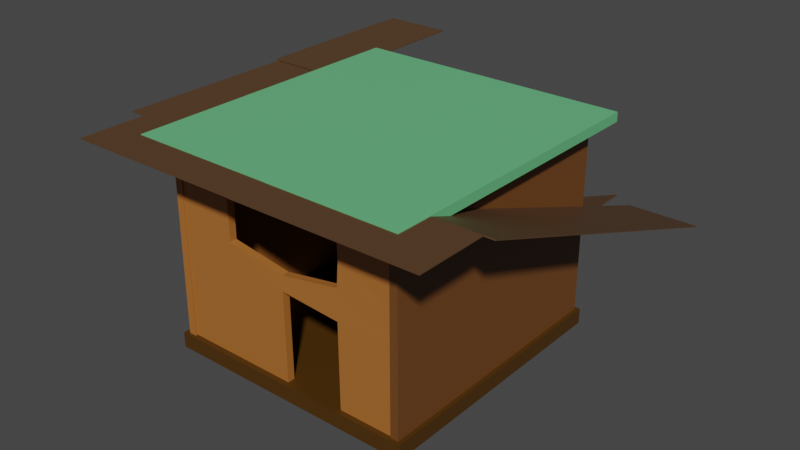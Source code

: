 # Source: housebuildakit.blend  (saved by Blender 2.82.7; exported with 4.5.12 LTS)
import bpy
from mathutils import Matrix  # noqa: F401  (used for matrix-valued properties, if any)

bpy.ops.wm.read_factory_settings(use_empty=True)
scene = bpy.context.scene
scene.name = 'Scene'

# ---- collections
col_collection = bpy.data.collections.new('Collection'); scene.collection.children.link(col_collection)

# ---- materials (node trees are filled in below, after node groups)
mat_material_010 = bpy.data.materials.new('Material.010')
mat_material_010.use_transparent_shadow = False
mat_material_010.diffuse_color = (0.07323, 0.02923, 0.0008665, 1.0)
mat_material_001 = bpy.data.materials.new('Material.001')
mat_material_001.use_transparent_shadow = False
mat_material_001.diffuse_color = (0.1389, 0.5173, 0.2201, 1.0)
mat_material_005 = bpy.data.materials.new('Material.005')
mat_material_005.use_transparent_shadow = False
mat_material_005.diffuse_color = (0.4109, 0.144, 0.02812, 1.0)
mat_material_012 = bpy.data.materials.new('Material.012')
mat_material_012.use_transparent_shadow = False
mat_material_012.diffuse_color = (0.4109, 0.144, 0.02812, 1.0)
mat_material_013 = bpy.data.materials.new('Material.013')
mat_material_013.use_transparent_shadow = False
mat_material_013.diffuse_color = (0.4109, 0.144, 0.02812, 1.0)
mat_material_006 = bpy.data.materials.new('Material.006')
mat_material_006.use_transparent_shadow = False
mat_material_006.diffuse_color = (0.09849, 0.04754, 0.02063, 1.0)
mat_material = bpy.data.materials.new('Material')
mat_material.use_transparent_shadow = False
mat_material.diffuse_color = (0.09849, 0.04754, 0.02063, 1.0)

# ---- material node trees
mat_material_010.use_nodes = True; mat_material_010.node_tree.nodes.clear()
_N = mat_material_010.node_tree.nodes; _L = mat_material_010.node_tree.links
n0 = _N.new('ShaderNodeOutputMaterial'); n0.name = 'Material Output'; n0.location = (300, 300)
n1 = _N.new('ShaderNodeBsdfPrincipled'); n1.name = 'Principled BSDF'; n1.location = (10, 300)
n1.distribution = 'GGX'
n1.subsurface_method = 'BURLEY'
n1.inputs[0].default_value = (0.07227, 0.02956, 0.0009106, 1.0)
n1.inputs[3].default_value = 1.45
n1.inputs[27].default_value = (0.0, 0.0, 0.0, 1.0)
n1.inputs[28].default_value = 1.0
_L.new(n1.outputs[0], n0.inputs[0])
n0.is_active_output = True
mat_material_001.use_nodes = True; mat_material_001.node_tree.nodes.clear()
_N = mat_material_001.node_tree.nodes; _L = mat_material_001.node_tree.links
n0 = _N.new('ShaderNodeOutputMaterial'); n0.name = 'Material Output'; n0.location = (300, 300)
n1 = _N.new('ShaderNodeBsdfPrincipled'); n1.name = 'Principled BSDF'; n1.location = (10, 300)
n1.distribution = 'GGX'
n1.subsurface_method = 'BURLEY'
n1.inputs[0].default_value = (0.1384, 0.5149, 0.2195, 1.0)
n1.inputs[3].default_value = 1.45
n1.inputs[27].default_value = (0.0, 0.0, 0.0, 1.0)
n1.inputs[28].default_value = 1.0
_L.new(n1.outputs[0], n0.inputs[0])
n0.is_active_output = True
mat_material_005.use_nodes = True; mat_material_005.node_tree.nodes.clear()
_N = mat_material_005.node_tree.nodes; _L = mat_material_005.node_tree.links
n0 = _N.new('ShaderNodeOutputMaterial'); n0.name = 'Material Output'; n0.location = (300, 300)
n1 = _N.new('ShaderNodeBsdfPrincipled'); n1.name = 'Principled BSDF'; n1.location = (10, 300)
n1.distribution = 'GGX'
n1.subsurface_method = 'BURLEY'
n1.inputs[0].default_value = (0.4125, 0.1441, 0.02843, 1.0)
n1.inputs[3].default_value = 1.45
n1.inputs[27].default_value = (0.0, 0.0, 0.0, 1.0)
n1.inputs[28].default_value = 1.0
_L.new(n1.outputs[0], n0.inputs[0])
n0.is_active_output = True
mat_material_012.use_nodes = True; mat_material_012.node_tree.nodes.clear()
_N = mat_material_012.node_tree.nodes; _L = mat_material_012.node_tree.links
n0 = _N.new('ShaderNodeOutputMaterial'); n0.name = 'Material Output'; n0.location = (300, 300)
n1 = _N.new('ShaderNodeBsdfPrincipled'); n1.name = 'Principled BSDF'; n1.location = (10, 300)
n1.distribution = 'GGX'
n1.subsurface_method = 'BURLEY'
n1.inputs[0].default_value = (0.159, 0.05951, 0.0137, 1.0)
n1.inputs[3].default_value = 1.45
n1.inputs[27].default_value = (0.0, 0.0, 0.0, 1.0)
n1.inputs[28].default_value = 1.0
_L.new(n1.outputs[0], n0.inputs[0])
n0.is_active_output = True
mat_material_013.use_nodes = True; mat_material_013.node_tree.nodes.clear()
_N = mat_material_013.node_tree.nodes; _L = mat_material_013.node_tree.links
n0 = _N.new('ShaderNodeOutputMaterial'); n0.name = 'Material Output'; n0.location = (300, 300)
n1 = _N.new('ShaderNodeBsdfPrincipled'); n1.name = 'Principled BSDF'; n1.location = (10, 300)
n1.distribution = 'GGX'
n1.subsurface_method = 'BURLEY'
n1.inputs[0].default_value = (0.4125, 0.1441, 0.02843, 1.0)
n1.inputs[3].default_value = 1.45
n1.inputs[27].default_value = (0.0, 0.0, 0.0, 1.0)
n1.inputs[28].default_value = 1.0
_L.new(n1.outputs[0], n0.inputs[0])
n0.is_active_output = True
mat_material_006.use_nodes = True; mat_material_006.node_tree.nodes.clear()
_N = mat_material_006.node_tree.nodes; _L = mat_material_006.node_tree.links
n0 = _N.new('ShaderNodeOutputMaterial'); n0.name = 'Material Output'; n0.location = (307, 296)
n1 = _N.new('ShaderNodeBsdfPrincipled'); n1.name = 'Principled BSDF'; n1.location = (17, 296)
n1.distribution = 'GGX'
n1.subsurface_method = 'BURLEY'
n1.inputs[0].default_value = (0.09759, 0.04817, 0.02029, 1.0)
n1.inputs[3].default_value = 1.45
n1.inputs[27].default_value = (0.0, 0.0, 0.0, 1.0)
n1.inputs[28].default_value = 1.0
_L.new(n1.outputs[0], n0.inputs[0])
n0.is_active_output = True
mat_material.use_nodes = True; mat_material.node_tree.nodes.clear()
_N = mat_material.node_tree.nodes; _L = mat_material.node_tree.links
n0 = _N.new('ShaderNodeOutputMaterial'); n0.name = 'Material Output'; n0.location = (300, 300)
n1 = _N.new('ShaderNodeBsdfPrincipled'); n1.name = 'Principled BSDF'; n1.location = (-139, 320)
n1.distribution = 'GGX'
n1.subsurface_method = 'BURLEY'
n1.inputs[0].default_value = (0.09759, 0.04817, 0.02029, 1.0)
n1.inputs[3].default_value = 1.45
n1.inputs[27].default_value = (0.0, 0.0, 0.0, 1.0)
n1.inputs[28].default_value = 1.0
_L.new(n1.outputs[0], n0.inputs[0])
n0.is_active_output = True

# ---- world
world_world = bpy.data.worlds.new('World'); scene.world = world_world
world_world.use_nodes = True; world_world.node_tree.nodes.clear()
_N = world_world.node_tree.nodes; _L = world_world.node_tree.links
n0 = _N.new('ShaderNodeOutputWorld'); n0.name = 'World Output'; n0.location = (300, 300)
n1 = _N.new('ShaderNodeBackground'); n1.name = 'Background'; n1.location = (10, 300)
n1.inputs[0].default_value = (0.05088, 0.05088, 0.05088, 1.0)
_L.new(n1.outputs[0], n0.inputs[0])
n0.is_active_output = True
world_world.color = (0.05088, 0.05088, 0.05088)
world_world.use_sun_shadow = False
world_world.sun_shadow_jitter_overblur = 0.0

# ---- meshes
me_cube = bpy.data.meshes.new('Cube')
me_cube.from_pydata([(1.0, 1.0, 1.0), (1.0, 1.0, -1.0), (1.0, -1.0, 1.0), (1.0, -1.0, -1.0), (-1.0, 1.0, 1.0), (-1.0, 1.0, -1.0), (-1.0, -1.0, 1.0), (-1.0, -1.0, -1.0)], [], [(0, 4, 6, 2), (3, 2, 6, 7), (7, 6, 4, 5), (5, 1, 3, 7), (1, 0, 2, 3), (5, 4, 0, 1)])
_uv = me_cube.uv_layers.new(name='UVMap')
_uv.uv.foreach_set('vector', [0.625, 0.5, 0.875, 0.5, 0.875, 0.75, 0.625, 0.75, 0.375, 0.75, 0.625, 0.75, 0.625, 1.0, 0.375, 1.0, 0.375, 0.0, 0.625, 0.0, 0.625, 0.25, 0.375, 0.25, 0.125, 0.5, 0.375, 0.5, 0.375, 0.75, 0.125, 0.75, 0.375, 0.5, 0.625, 0.5, 0.625, 0.75, 0.375, 0.75, 0.375, 0.25, 0.625, 0.25, 0.625, 0.5, 0.375, 0.5])
me_cube.materials.append(mat_material_010)
me_cube.use_remesh_preserve_volume = False
me_cube.use_remesh_preserve_attributes = False
me_cube.use_mirror_vertex_groups = False
me_cube.update()
me_cube_001 = bpy.data.meshes.new('Cube.001')
me_cube_001.from_pydata([(1.0, 1.0, 1.0), (1.0, 1.0, -1.0), (1.0, -1.0, 1.0), (1.0, -1.0, -1.0), (-1.0, 1.0, 1.0), (-1.0, 1.0, -1.0), (-1.0, -1.0, 1.0), (-1.0, -1.0, -1.0)], [], [(0, 4, 6, 2), (3, 2, 6, 7), (7, 6, 4, 5), (5, 1, 3, 7), (1, 0, 2, 3), (5, 4, 0, 1)])
_uv = me_cube_001.uv_layers.new(name='UVMap')
_uv.uv.foreach_set('vector', [0.625, 0.5, 0.875, 0.5, 0.875, 0.75, 0.625, 0.75, 0.375, 0.75, 0.625, 0.75, 0.625, 1.0, 0.375, 1.0, 0.375, 0.0, 0.625, 0.0, 0.625, 0.25, 0.375, 0.25, 0.125, 0.5, 0.375, 0.5, 0.375, 0.75, 0.125, 0.75, 0.375, 0.5, 0.625, 0.5, 0.625, 0.75, 0.375, 0.75, 0.375, 0.25, 0.625, 0.25, 0.625, 0.5, 0.375, 0.5])
me_cube_001.materials.append(mat_material_001)
me_cube_001.use_remesh_preserve_volume = False
me_cube_001.use_remesh_preserve_attributes = False
me_cube_001.use_mirror_vertex_groups = False
me_cube_001.update()
me_cube_002 = bpy.data.meshes.new('Cube.002')
me_cube_002.from_pydata([(1.0, 1.0, 1.0), (1.0, 1.0, -1.0), (1.0, -1.0, 1.0), (1.0, -1.0, -1.0), (-1.0, 1.0, 1.0), (-1.0, 1.0, -1.0), (-1.0, -1.0, 1.0), (-1.0, -1.0, -1.0)], [], [(0, 4, 6, 2), (3, 2, 6, 7), (7, 6, 4, 5), (5, 1, 3, 7), (1, 0, 2, 3), (5, 4, 0, 1)])
_uv = me_cube_002.uv_layers.new(name='UVMap')
_uv.uv.foreach_set('vector', [0.625, 0.5, 0.875, 0.5, 0.875, 0.75, 0.625, 0.75, 0.375, 0.75, 0.625, 0.75, 0.625, 1.0, 0.375, 1.0, 0.375, 0.0, 0.625, 0.0, 0.625, 0.25, 0.375, 0.25, 0.125, 0.5, 0.375, 0.5, 0.375, 0.75, 0.125, 0.75, 0.375, 0.5, 0.625, 0.5, 0.625, 0.75, 0.375, 0.75, 0.375, 0.25, 0.625, 0.25, 0.625, 0.5, 0.375, 0.5])
me_cube_002.materials.append(mat_material_005)
me_cube_002.use_remesh_preserve_volume = False
me_cube_002.use_remesh_preserve_attributes = False
me_cube_002.use_mirror_vertex_groups = False
me_cube_002.update()
me_cube_003 = bpy.data.meshes.new('Cube.003')
me_cube_003.from_pydata([(1.0, 1.0, 1.0), (1.0, 1.0, -1.0), (1.0, -1.0, 1.0), (1.0, -1.0, -1.0), (-1.0, 1.0, 1.0), (-1.0, 1.0, -1.0), (-1.0, -1.0, 1.0), (-1.0, -1.0, -1.0)], [], [(0, 4, 6, 2), (3, 2, 6, 7), (7, 6, 4, 5), (5, 1, 3, 7), (1, 0, 2, 3), (5, 4, 0, 1)])
_uv = me_cube_003.uv_layers.new(name='UVMap')
_uv.uv.foreach_set('vector', [0.625, 0.5, 0.875, 0.5, 0.875, 0.75, 0.625, 0.75, 0.375, 0.75, 0.625, 0.75, 0.625, 1.0, 0.375, 1.0, 0.375, 0.0, 0.625, 0.0, 0.625, 0.25, 0.375, 0.25, 0.125, 0.5, 0.375, 0.5, 0.375, 0.75, 0.125, 0.75, 0.375, 0.5, 0.625, 0.5, 0.625, 0.75, 0.375, 0.75, 0.375, 0.25, 0.625, 0.25, 0.625, 0.5, 0.375, 0.5])
me_cube_003.materials.append(mat_material_012)
me_cube_003.use_remesh_preserve_volume = False
me_cube_003.use_remesh_preserve_attributes = False
me_cube_003.use_mirror_vertex_groups = False
me_cube_003.update()
me_cube_004 = bpy.data.meshes.new('Cube.004')
me_cube_004.from_pydata([(1.078, 0.9817, 0.5772), (1.078, 0.9817, -1.423), (1.071, -1.0, 1.017), (1.071, -1.0, -0.9832), (-1.0, 1.0, 1.0), (-1.0, 1.0, -1.0), (-1.0, -1.0, 1.0), (-1.0, -1.0, -1.0)], [], [(0, 4, 6, 2), (3, 2, 6, 7), (7, 6, 4, 5), (5, 1, 3, 7), (1, 0, 2, 3), (5, 4, 0, 1)])
_uv = me_cube_004.uv_layers.new(name='UVMap')
_uv.uv.foreach_set('vector', [0.625, 0.5, 0.875, 0.5, 0.875, 0.75, 0.625, 0.75, 0.375, 0.75, 0.625, 0.75, 0.625, 1.0, 0.375, 1.0, 0.375, 0.0, 0.625, 0.0, 0.625, 0.25, 0.375, 0.25, 0.125, 0.5, 0.375, 0.5, 0.375, 0.75, 0.125, 0.75, 0.375, 0.5, 0.625, 0.5, 0.625, 0.75, 0.375, 0.75, 0.375, 0.25, 0.625, 0.25, 0.625, 0.5, 0.375, 0.5])
me_cube_004.materials.append(mat_material_013)
me_cube_004.use_remesh_preserve_volume = False
me_cube_004.use_remesh_preserve_attributes = False
me_cube_004.use_mirror_vertex_groups = False
me_cube_004.update()
me_cube_005 = bpy.data.meshes.new('Cube.005')
me_cube_005.from_pydata([(1.0, 1.0, 1.0), (1.0, 1.0, -1.0), (1.0, -1.0, 1.0), (1.0, -1.0, -1.0), (-1.0, 1.0, 1.0), (-1.0, 1.0, -1.0), (-1.0, -1.0, 1.0), (-1.0, -1.0, -1.0)], [], [(0, 4, 6, 2), (3, 2, 6, 7), (7, 6, 4, 5), (5, 1, 3, 7), (1, 0, 2, 3), (5, 4, 0, 1)])
_uv = me_cube_005.uv_layers.new(name='UVMap')
_uv.uv.foreach_set('vector', [0.625, 0.5, 0.875, 0.5, 0.875, 0.75, 0.625, 0.75, 0.375, 0.75, 0.625, 0.75, 0.625, 1.0, 0.375, 1.0, 0.375, 0.0, 0.625, 0.0, 0.625, 0.25, 0.375, 0.25, 0.125, 0.5, 0.375, 0.5, 0.375, 0.75, 0.125, 0.75, 0.375, 0.5, 0.625, 0.5, 0.625, 0.75, 0.375, 0.75, 0.375, 0.25, 0.625, 0.25, 0.625, 0.5, 0.375, 0.5])
me_cube_005.materials.append(mat_material_006)
me_cube_005.use_remesh_preserve_volume = False
me_cube_005.use_remesh_preserve_attributes = False
me_cube_005.use_mirror_vertex_groups = False
me_cube_005.update()
me_cube_006 = bpy.data.meshes.new('Cube.006')
me_cube_006.from_pydata([(1.0, 1.0, 1.0), (1.0, 1.0, -1.0), (1.0, -1.0, 1.0), (1.0, -1.0, -1.0), (-1.0, 1.0, 1.0), (-1.0, 1.0, -1.0), (-1.0, -1.0, 1.0), (-1.0, -1.0, -1.0)], [], [(0, 4, 6, 2), (3, 2, 6, 7), (7, 6, 4, 5), (5, 1, 3, 7), (1, 0, 2, 3), (5, 4, 0, 1)])
_uv = me_cube_006.uv_layers.new(name='UVMap')
_uv.uv.foreach_set('vector', [0.625, 0.5, 0.875, 0.5, 0.875, 0.75, 0.625, 0.75, 0.375, 0.75, 0.625, 0.75, 0.625, 1.0, 0.375, 1.0, 0.375, 0.0, 0.625, 0.0, 0.625, 0.25, 0.375, 0.25, 0.125, 0.5, 0.375, 0.5, 0.375, 0.75, 0.125, 0.75, 0.375, 0.5, 0.625, 0.5, 0.625, 0.75, 0.375, 0.75, 0.375, 0.25, 0.625, 0.25, 0.625, 0.5, 0.375, 0.5])
me_cube_006.materials.append(mat_material)
me_cube_006.use_remesh_preserve_volume = False
me_cube_006.use_remesh_preserve_attributes = False
me_cube_006.use_mirror_vertex_groups = False
me_cube_006.update()
me_cube_007 = bpy.data.meshes.new('Cube.007')
me_cube_007.from_pydata([(1.0, 1.0, 1.0), (1.0, 1.0, -1.0), (1.0, -1.0, 1.0), (1.0, -1.0, -1.0), (-1.0, 1.0, 1.0), (-1.0, 1.0, -1.0), (-1.0, -1.0, 1.0), (-1.0, -1.0, -1.0)], [], [(0, 4, 6, 2), (3, 2, 6, 7), (7, 6, 4, 5), (5, 1, 3, 7), (1, 0, 2, 3), (5, 4, 0, 1)])
_uv = me_cube_007.uv_layers.new(name='UVMap')
_uv.uv.foreach_set('vector', [0.625, 0.5, 0.875, 0.5, 0.875, 0.75, 0.625, 0.75, 0.375, 0.75, 0.625, 0.75, 0.625, 1.0, 0.375, 1.0, 0.375, 0.0, 0.625, 0.0, 0.625, 0.25, 0.375, 0.25, 0.125, 0.5, 0.375, 0.5, 0.375, 0.75, 0.125, 0.75, 0.375, 0.5, 0.625, 0.5, 0.625, 0.75, 0.375, 0.75, 0.375, 0.25, 0.625, 0.25, 0.625, 0.5, 0.375, 0.5])
me_cube_007.materials.append(mat_material)
me_cube_007.use_remesh_preserve_volume = False
me_cube_007.use_remesh_preserve_attributes = False
me_cube_007.use_mirror_vertex_groups = False
me_cube_007.update()
me_cube_008 = bpy.data.meshes.new('Cube.008')
me_cube_008.from_pydata([(1.0, 1.0, 1.0), (1.0, 1.0, -1.0), (1.0, -1.0, 1.0), (1.0, -1.0, -1.0), (-1.0, 1.0, 1.0), (-1.0, 1.0, -1.0), (-1.0, -1.0, 1.0), (-1.0, -1.0, -1.0)], [], [(0, 4, 6, 2), (3, 2, 6, 7), (7, 6, 4, 5), (5, 1, 3, 7), (1, 0, 2, 3), (5, 4, 0, 1)])
_uv = me_cube_008.uv_layers.new(name='UVMap')
_uv.uv.foreach_set('vector', [0.625, 0.5, 0.875, 0.5, 0.875, 0.75, 0.625, 0.75, 0.375, 0.75, 0.625, 0.75, 0.625, 1.0, 0.375, 1.0, 0.375, 0.0, 0.625, 0.0, 0.625, 0.25, 0.375, 0.25, 0.125, 0.5, 0.375, 0.5, 0.375, 0.75, 0.125, 0.75, 0.375, 0.5, 0.625, 0.5, 0.625, 0.75, 0.375, 0.75, 0.375, 0.25, 0.625, 0.25, 0.625, 0.5, 0.375, 0.5])
me_cube_008.materials.append(mat_material)
me_cube_008.use_remesh_preserve_volume = False
me_cube_008.use_remesh_preserve_attributes = False
me_cube_008.use_mirror_vertex_groups = False
me_cube_008.update()
me_cube_009 = bpy.data.meshes.new('Cube.009')
me_cube_009.from_pydata([(1.08, 1.0, 1.019), (1.08, 1.0, -0.981), (1.087, -1.0, 1.021), (1.087, -1.0, -0.9794), (-1.0, 1.0, 1.0), (-1.0, 1.0, -1.0), (-1.0, -1.0, 1.0), (-1.0, -1.0, -1.0), (-1.0, 0.0, -1.0), (1.058, 0.001213, 1.585), (-1.0, 0.0, 1.0), (1.058, 0.001213, -0.4149), (0.0, 1.0, -1.0), (0.0, -1.0, 1.0), (0.0, -1.0, -1.0), (0.0, 1.0, 1.0), (0.0, 0.0, -1.0), (0.0, 0.0, 1.0), (-1.0, 0.5, 1.0), (1.075, 0.5012, -0.4109), (-1.0, 0.5, -1.0), (1.058, 0.5012, 1.585), (-0.04747, 0.5, 0.9887), (-0.04747, 0.5, -1.011), (-1.0, -0.5, -1.0), (1.029, -0.4994, 1.293), (-1.0, -0.5, 1.0), (1.029, -0.4994, -0.7075), (0.0, -0.5, -1.0), (0.0, -0.5, 1.0), (0.5, -1.0, -1.0), (0.568, 1.0, 1.016), (0.568, 1.0, -0.9839), (0.5, -1.0, 1.0), (0.5288, 0.5131, 1.294), (0.5373, 0.5131, -0.7041), (0.5144, -0.4997, 1.146), (0.5144, -0.4997, -0.8537), (0.75, -1.0, -1.0), (0.852, 1.0, 1.024), (0.7204, -0.1144, 1.409), (0.7932, 0.5009, 1.439), (0.7716, -0.4995, 1.219), (0.852, 1.0, -0.9758), (0.75, -1.0, 1.0), (0.7627, -0.1144, -0.581), (0.8059, 0.5009, -0.5582), (0.7716, -0.4995, -0.7806), (0.284, 1.0, -0.9919), (0.25, -1.0, 1.0), (0.1576, 0.0003031, -0.879), (0.2686, 0.5003, -0.8527), (0.2572, -0.4998, -0.9269), (0.25, -1.0, -1.0), (0.284, 1.0, 1.008), (0.1576, 0.0003031, 1.121), (0.2644, 0.5003, 1.146), (0.2572, -0.4998, 1.073)], [], [(29, 26, 6, 13), (14, 13, 6, 7), (20, 18, 4, 5), (47, 27, 3, 38), (27, 25, 2, 3), (43, 39, 0, 1), (19, 21, 9, 11), (46, 19, 11, 45), (24, 26, 10, 8), (56, 22, 17, 55), (5, 4, 15, 12), (24, 28, 14, 7), (53, 49, 13, 14), (57, 29, 13, 49), (5, 12, 23, 20), (54, 15, 22, 56), (15, 4, 18, 22), (43, 1, 19, 46), (1, 0, 21, 19), (55, 17, 29, 57), (8, 16, 28, 24), (7, 6, 26, 24), (11, 9, 25, 27), (45, 11, 27, 47), (17, 10, 26, 29), (50, 51, 56, 55), (47, 42, 40, 45), (48, 32, 35, 51), (39, 31, 34, 41), (42, 36, 33, 44), (38, 44, 33, 30), (50, 55, 57, 52), (56, 51, 35, 34), (48, 54, 31, 32), (52, 37, 30, 53), (21, 41, 40, 9), (3, 2, 44, 38), (25, 42, 44, 2), (0, 39, 41, 21), (9, 40, 42, 25), (46, 41, 34, 35), (32, 43, 46, 35), (46, 45, 40, 41), (32, 31, 39, 43), (37, 47, 38, 30), (28, 52, 53, 14), (12, 15, 54, 48), (23, 51, 50, 16), (12, 48, 51, 23), (16, 50, 52, 28), (57, 36, 37, 52), (31, 54, 56, 34), (36, 57, 49, 33), (30, 33, 49, 53), (36, 42, 47, 37), (23, 22, 18, 20), (17, 22, 23, 16), (16, 8, 10, 17)])
_uv = me_cube_009.uv_layers.new(name='UVMap')
_uv.uv.foreach_set('vector', [0.75, 0.6875, 0.875, 0.6875, 0.875, 0.75, 0.75, 0.75, 0.375, 0.875, 0.625, 0.875, 0.625, 1.0, 0.375, 1.0, 0.375, 0.1875, 0.625, 0.1875, 0.625, 0.25, 0.375, 0.25, 0.3437, 0.6875, 0.375, 0.6875, 0.375, 0.75, 0.3438, 0.75, 0.375, 0.6875, 0.625, 0.6875, 0.625, 0.75, 0.375, 0.75, 0.375, 0.4688, 0.625, 0.4687, 0.625, 0.5, 0.375, 0.5, 0.375, 0.5625, 0.625, 0.5625, 0.625, 0.625, 0.375, 0.625, 0.3437, 0.5625, 0.375, 0.5625, 0.375, 0.625, 0.3438, 0.625, 0.375, 0.0625, 0.625, 0.0625, 0.625, 0.125, 0.375, 0.125, 0.7188, 0.5625, 0.75, 0.5625, 0.75, 0.625, 0.7188, 0.625, 0.375, 0.25, 0.625, 0.25, 0.625, 0.375, 0.375, 0.375, 0.125, 0.6875, 0.25, 0.6875, 0.25, 0.75, 0.125, 0.75, 0.375, 0.8438, 0.625, 0.8438, 0.625, 0.875, 0.375, 0.875, 0.7188, 0.6875, 0.75, 0.6875, 0.75, 0.75, 0.7188, 0.75, 0.125, 0.5, 0.25, 0.5, 0.25, 0.5625, 0.125, 0.5625, 0.7188, 0.5, 0.75, 0.5, 0.75, 0.5625, 0.7188, 0.5625, 0.75, 0.5, 0.875, 0.5, 0.875, 0.5625, 0.75, 0.5625, 0.3438, 0.5, 0.375, 0.5, 0.375, 0.5625, 0.3437, 0.5625, 0.375, 0.5, 0.625, 0.5, 0.625, 0.5625, 0.375, 0.5625, 0.7188, 0.625, 0.75, 0.625, 0.75, 0.6875, 0.7188, 0.6875, 0.125, 0.625, 0.25, 0.625, 0.25, 0.6875, 0.125, 0.6875, 0.375, 0.0, 0.625, 0.0, 0.625, 0.0625, 0.375, 0.0625, 0.375, 0.625, 0.625, 0.625, 0.625, 0.6875, 0.375, 0.6875, 0.3438, 0.625, 0.375, 0.625, 0.375, 0.6875, 0.3437, 0.6875, 0.75, 0.625, 0.875, 0.625, 0.875, 0.6875, 0.75, 0.6875, 0.2812, 0.625, 0.2813, 0.5625, 0.7188, 0.5625, 0.7188, 0.625, 0.3437, 0.6875, 0.6562, 0.6875, 0.6562, 0.625, 0.3438, 0.625, 0.2812, 0.5, 0.3125, 0.5, 0.3125, 0.5625, 0.2813, 0.5625, 0.6562, 0.5, 0.6875, 0.5, 0.6875, 0.5625, 0.6562, 0.5625, 0.6562, 0.6875, 0.6875, 0.6875, 0.6875, 0.75, 0.6562, 0.75, 0.375, 0.7812, 0.625, 0.7812, 0.625, 0.8125, 0.375, 0.8125, 0.2812, 0.625, 0.7188, 0.625, 0.7188, 0.6875, 0.2812, 0.6875, 0.7188, 0.5625, 0.2813, 0.5625, 0.3125, 0.5625, 0.6875, 0.5625, 0.375, 0.4062, 0.625, 0.4062, 0.625, 0.4375, 0.375, 0.4375, 0.2812, 0.6875, 0.3125, 0.6875, 0.3125, 0.75, 0.2812, 0.75, 0.625, 0.5625, 0.6562, 0.5625, 0.6562, 0.625, 0.625, 0.625, 0.375, 0.75, 0.625, 0.75, 0.625, 0.7812, 0.375, 0.7812, 0.625, 0.6875, 0.6562, 0.6875, 0.6562, 0.75, 0.625, 0.75, 0.625, 0.5, 0.6562, 0.5, 0.6562, 0.5625, 0.625, 0.5625, 0.625, 0.625, 0.6562, 0.625, 0.6562, 0.6875, 0.625, 0.6875, 0.3437, 0.5625, 0.6562, 0.5625, 0.6875, 0.5625, 0.3125, 0.5625, 0.3125, 0.5, 0.3438, 0.5, 0.3437, 0.5625, 0.3125, 0.5625, 0.3437, 0.5625, 0.3438, 0.625, 0.6562, 0.625, 0.6562, 0.5625, 0.375, 0.4375, 0.625, 0.4375, 0.625, 0.4687, 0.375, 0.4688, 0.3125, 0.6875, 0.3437, 0.6875, 0.3438, 0.75, 0.3125, 0.75, 0.25, 0.6875, 0.2812, 0.6875, 0.2812, 0.75, 0.25, 0.75, 0.375, 0.375, 0.625, 0.375, 0.625, 0.4062, 0.375, 0.4062, 0.25, 0.5625, 0.2813, 0.5625, 0.2812, 0.625, 0.25, 0.625, 0.25, 0.5, 0.2812, 0.5, 0.2813, 0.5625, 0.25, 0.5625, 0.25, 0.625, 0.2812, 0.625, 0.2812, 0.6875, 0.25, 0.6875, 0.7188, 0.6875, 0.6875, 0.6875, 0.3125, 0.6875, 0.2812, 0.6875, 0.6875, 0.5, 0.7188, 0.5, 0.7188, 0.5625, 0.6875, 0.5625, 0.6875, 0.6875, 0.7188, 0.6875, 0.7188, 0.75, 0.6875, 0.75, 0.375, 0.8125, 0.625, 0.8125, 0.625, 0.8438, 0.375, 0.8438, 0.6875, 0.6875, 0.6562, 0.6875, 0.3437, 0.6875, 0.3125, 0.6875, 0.25, 0.5625, 0.75, 0.5625, 0.875, 0.5625, 0.375, 0.1875, 0.75, 0.625, 0.75, 0.5625, 0.25, 0.5625, 0.25, 0.625, 0.25, 0.625, 0.375, 0.125, 0.875, 0.625, 0.75, 0.625])
me_cube_009.materials.append(mat_material_013)
me_cube_009.use_remesh_preserve_volume = False
me_cube_009.use_remesh_preserve_attributes = False
me_cube_009.use_mirror_vertex_groups = False
me_cube_009.update()
me_cube_010 = bpy.data.meshes.new('Cube.010')
me_cube_010.from_pydata([(1.0, 1.0, 1.0), (1.0, 1.0, -1.0), (1.0, -1.0, 1.0), (1.0, -1.0, -1.0), (-1.0, 1.0, 1.0), (-1.0, 1.0, -1.0), (-1.0, -1.0, 1.0), (-1.0, -1.0, -1.0)], [], [(0, 4, 6, 2), (3, 2, 6, 7), (7, 6, 4, 5), (5, 1, 3, 7), (1, 0, 2, 3), (5, 4, 0, 1)])
_uv = me_cube_010.uv_layers.new(name='UVMap')
_uv.uv.foreach_set('vector', [0.625, 0.5, 0.875, 0.5, 0.875, 0.75, 0.625, 0.75, 0.375, 0.75, 0.625, 0.75, 0.625, 1.0, 0.375, 1.0, 0.375, 0.0, 0.625, 0.0, 0.625, 0.25, 0.375, 0.25, 0.125, 0.5, 0.375, 0.5, 0.375, 0.75, 0.125, 0.75, 0.375, 0.5, 0.625, 0.5, 0.625, 0.75, 0.375, 0.75, 0.375, 0.25, 0.625, 0.25, 0.625, 0.5, 0.375, 0.5])
me_cube_010.materials.append(mat_material)
me_cube_010.use_remesh_preserve_volume = False
me_cube_010.use_remesh_preserve_attributes = False
me_cube_010.use_mirror_vertex_groups = False
me_cube_010.update()
me_cube_011 = bpy.data.meshes.new('Cube.011')
me_cube_011.from_pydata([(1.0, 1.0, 1.0), (1.0, 1.0, -1.0), (1.0, -1.0, 1.0), (1.0, -1.0, -1.0), (-1.0, 1.0, 1.0), (-1.0, 1.0, -1.0), (-1.0, -1.0, 1.0), (-1.0, -1.0, -1.0)], [], [(0, 4, 6, 2), (3, 2, 6, 7), (7, 6, 4, 5), (5, 1, 3, 7), (1, 0, 2, 3), (5, 4, 0, 1)])
_uv = me_cube_011.uv_layers.new(name='UVMap')
_uv.uv.foreach_set('vector', [0.625, 0.5, 0.875, 0.5, 0.875, 0.75, 0.625, 0.75, 0.375, 0.75, 0.625, 0.75, 0.625, 1.0, 0.375, 1.0, 0.375, 0.0, 0.625, 0.0, 0.625, 0.25, 0.375, 0.25, 0.125, 0.5, 0.375, 0.5, 0.375, 0.75, 0.125, 0.75, 0.375, 0.5, 0.625, 0.5, 0.625, 0.75, 0.375, 0.75, 0.375, 0.25, 0.625, 0.25, 0.625, 0.5, 0.375, 0.5])
me_cube_011.materials.append(mat_material)
me_cube_011.use_remesh_preserve_volume = False
me_cube_011.use_remesh_preserve_attributes = False
me_cube_011.use_mirror_vertex_groups = False
me_cube_011.update()
me_cube_012 = bpy.data.meshes.new('Cube.012')
me_cube_012.from_pydata([(1.0, 1.0, 1.0), (1.0, 1.0, -1.0), (1.0, -1.0, 1.0), (1.0, -1.0, -1.0), (-1.0, 1.0, 1.0), (-1.0, 1.0, -1.0), (-1.0, -1.0, 1.0), (-1.0, -1.0, -1.0)], [], [(0, 4, 6, 2), (3, 2, 6, 7), (7, 6, 4, 5), (5, 1, 3, 7), (1, 0, 2, 3), (5, 4, 0, 1)])
_uv = me_cube_012.uv_layers.new(name='UVMap')
_uv.uv.foreach_set('vector', [0.625, 0.5, 0.875, 0.5, 0.875, 0.75, 0.625, 0.75, 0.375, 0.75, 0.625, 0.75, 0.625, 1.0, 0.375, 1.0, 0.375, 0.0, 0.625, 0.0, 0.625, 0.25, 0.375, 0.25, 0.125, 0.5, 0.375, 0.5, 0.375, 0.75, 0.125, 0.75, 0.375, 0.5, 0.625, 0.5, 0.625, 0.75, 0.375, 0.75, 0.375, 0.25, 0.625, 0.25, 0.625, 0.5, 0.375, 0.5])
me_cube_012.materials.append(mat_material)
me_cube_012.use_remesh_preserve_volume = False
me_cube_012.use_remesh_preserve_attributes = False
me_cube_012.use_mirror_vertex_groups = False
me_cube_012.update()
me_cube_013 = bpy.data.meshes.new('Cube.013')
me_cube_013.from_pydata([(1.0, 1.0, 1.0), (1.0, 1.0, -1.0), (1.0, -1.0, 1.0), (1.0, -1.0, -1.0), (-1.0, 1.0, 1.0), (-1.0, 1.0, -1.0), (-1.0, -1.0, 1.0), (-1.0, -1.0, -1.0)], [], [(0, 4, 6, 2), (3, 2, 6, 7), (7, 6, 4, 5), (5, 1, 3, 7), (1, 0, 2, 3), (5, 4, 0, 1)])
_uv = me_cube_013.uv_layers.new(name='UVMap')
_uv.uv.foreach_set('vector', [0.625, 0.5, 0.875, 0.5, 0.875, 0.75, 0.625, 0.75, 0.375, 0.75, 0.625, 0.75, 0.625, 1.0, 0.375, 1.0, 0.375, 0.0, 0.625, 0.0, 0.625, 0.25, 0.375, 0.25, 0.125, 0.5, 0.375, 0.5, 0.375, 0.75, 0.125, 0.75, 0.375, 0.5, 0.625, 0.5, 0.625, 0.75, 0.375, 0.75, 0.375, 0.25, 0.625, 0.25, 0.625, 0.5, 0.375, 0.5])
me_cube_013.materials.append(mat_material)
me_cube_013.use_remesh_preserve_volume = False
me_cube_013.use_remesh_preserve_attributes = False
me_cube_013.use_mirror_vertex_groups = False
me_cube_013.update()

# ---- objects
ob_cube = bpy.data.objects.new('Cube', me_cube)
ob_cube_001 = bpy.data.objects.new('Cube.001', me_cube_001)
ob_cube_002 = bpy.data.objects.new('Cube.002', me_cube_002)
ob_cube_003 = bpy.data.objects.new('Cube.003', me_cube_003)
ob_cube_004 = bpy.data.objects.new('Cube.004', me_cube_004)
ob_cube_005 = bpy.data.objects.new('Cube.005', me_cube_005)
ob_cube_006 = bpy.data.objects.new('Cube.006', me_cube_006)
ob_cube_007 = bpy.data.objects.new('Cube.007', me_cube_007)
ob_cube_008 = bpy.data.objects.new('Cube.008', me_cube_008)
ob_cube_009 = bpy.data.objects.new('Cube.009', me_cube_009)
ob_cube_010 = bpy.data.objects.new('Cube.010', me_cube_010)
ob_cube_011 = bpy.data.objects.new('Cube.011', me_cube_011)
ob_cube_012 = bpy.data.objects.new('Cube.012', me_cube_012)
ob_cube_013 = bpy.data.objects.new('Cube.013', me_cube_013)

# ---- transforms, parenting, visibility, modifiers, constraints
ob_cube.location = (-0.02408, -1.162e-07, 0.151)
ob_cube.rotation_mode = 'QUATERNION'
ob_cube.rotation_quaternion = (1.0, 0.0, 0.0, 0.0)
ob_cube.scale = (-2.842, -2.963, 0.1711)
ob_cube.lock_rotations_4d = False
ob_cube.empty_display_type = 'ARROWS'
ob_cube.lineart.crease_threshold = 0.0
ob_cube_001.location = (0.0, 0.0, 4.602)
ob_cube_001.rotation_mode = 'QUATERNION'
ob_cube_001.rotation_quaternion = (1.0, 0.0, 0.0, 0.0)
ob_cube_001.scale = (-3.085, -3.304, 0.1033)
ob_cube_001.lock_rotations_4d = False
ob_cube_001.empty_display_type = 'ARROWS'
ob_cube_001.lineart.crease_threshold = 0.0
ob_cube_002.location = (-2.65, 4.568e-08, 2.383)
ob_cube_002.rotation_mode = 'QUATERNION'
ob_cube_002.rotation_quaternion = (0.7103, 1.639e-07, -0.7039, 1.284e-07)
ob_cube_002.scale = (2.297, 2.893, 0.08688)
ob_cube_002.lock_rotations_4d = False
ob_cube_002.empty_display_type = 'ARROWS'
ob_cube_002.lineart.crease_threshold = 0.0
ob_cube_003.location = (2.641, 4.759e-08, 2.369)
ob_cube_003.rotation_mode = 'QUATERNION'
ob_cube_003.rotation_quaternion = (0.7063, 2.475e-07, -0.7079, 2.134e-07)
ob_cube_003.scale = (2.297, 2.893, 0.08688)
ob_cube_003.lock_rotations_4d = False
ob_cube_003.empty_display_type = 'ARROWS'
ob_cube_003.lineart.crease_threshold = 0.0
ob_cube_004.location = (-0.006581, 2.806, 2.318)
ob_cube_004.rotation_mode = 'QUATERNION'
ob_cube_004.rotation_quaternion = (0.5014, -0.4986, -0.4969, -0.5031)
ob_cube_004.scale = (2.135, 2.688, 0.08073)
ob_cube_004.lock_rotations_4d = False
ob_cube_004.empty_display_type = 'ARROWS'
ob_cube_004.lineart.crease_threshold = 0.0
ob_cube_005.location = (-3.507, 3.333, 4.684)
ob_cube_005.rotation_mode = 'QUATERNION'
ob_cube_005.rotation_quaternion = (1.148e-07, -0.7045, -0.7097, 1.156e-07)
ob_cube_005.scale = (-1.989, -0.7838, 0.008918)
ob_cube_005.lock_rotations_4d = False
ob_cube_005.empty_display_type = 'ARROWS'
ob_cube_005.lineart.crease_threshold = 0.0
ob_cube_006.location = (-3.441, -0.6166, 4.652)
ob_cube_006.rotation_mode = 'QUATERNION'
ob_cube_006.rotation_quaternion = (0.001135, -0.7091, -0.7051, 0.001129)
ob_cube_006.scale = (-1.989, -0.7838, 0.008918)
ob_cube_006.lock_rotations_4d = False
ob_cube_006.empty_display_type = 'ARROWS'
ob_cube_006.lineart.crease_threshold = 0.0
ob_cube_007.location = (-1.817, -3.319, 4.687)
ob_cube_007.rotation_mode = 'QUATERNION'
ob_cube_007.rotation_quaternion = (-1.751e-10, 0.004005, -1.0, 4.371e-08)
ob_cube_007.scale = (-1.989, -0.7838, 0.008918)
ob_cube_007.lock_rotations_4d = False
ob_cube_007.empty_display_type = 'ARROWS'
ob_cube_007.lineart.crease_threshold = 0.0
ob_cube_008.location = (2.122, -3.297, 4.684)
ob_cube_008.rotation_mode = 'QUATERNION'
ob_cube_008.rotation_quaternion = (-4.149e-06, 0.003742, -1.0, 0.001109)
ob_cube_008.scale = (-1.989, -0.7838, 0.008918)
ob_cube_008.lock_rotations_4d = False
ob_cube_008.empty_display_type = 'ARROWS'
ob_cube_008.lineart.crease_threshold = 0.0
ob_cube_009.location = (-0.0009589, -2.785, 2.318)
ob_cube_009.rotation_mode = 'QUATERNION'
ob_cube_009.rotation_quaternion = (0.5014, -0.4986, -0.4969, -0.5031)
ob_cube_009.scale = (2.135, 2.688, 0.08073)
ob_cube_009.lock_rotations_4d = False
ob_cube_009.empty_display_type = 'ARROWS'
ob_cube_009.lineart.crease_threshold = 0.0
ob_cube_010.location = (3.527, -0.6248, 3.993)
ob_cube_010.rotation_mode = 'QUATERNION'
ob_cube_010.rotation_quaternion = (0.1229, 0.6987, -0.6938, 0.1236)
ob_cube_010.scale = (-1.989, -0.7838, 0.008918)
ob_cube_010.lock_rotations_4d = False
ob_cube_010.empty_display_type = 'ARROWS'
ob_cube_010.lineart.crease_threshold = 0.0
ob_cube_011.location = (3.504, 3.098, 2.632)
ob_cube_011.rotation_mode = 'QUATERNION'
ob_cube_011.rotation_quaternion = (0.1229, 0.6987, -0.6938, 0.1236)
ob_cube_011.scale = (-1.989, -0.7838, 0.008918)
ob_cube_011.lock_rotations_4d = False
ob_cube_011.empty_display_type = 'ARROWS'
ob_cube_011.lineart.crease_threshold = 0.0
ob_cube_012.location = (0.8172, 3.601, 1.715)
ob_cube_012.rotation_mode = 'QUATERNION'
ob_cube_012.rotation_quaternion = (-0.0008736, 0.9847, 0.005524, 0.1743)
ob_cube_012.scale = (-1.989, -0.7838, 0.008918)
ob_cube_012.lock_rotations_4d = False
ob_cube_012.empty_display_type = 'ARROWS'
ob_cube_012.lineart.crease_threshold = 0.0
ob_cube_013.location = (-2.701, 3.601, 0.4616)
ob_cube_013.rotation_mode = 'QUATERNION'
ob_cube_013.rotation_quaternion = (-0.0009348, 0.9865, 0.005514, 0.1635)
ob_cube_013.scale = (-1.989, -0.7838, 0.008918)
ob_cube_013.lock_rotations_4d = False
ob_cube_013.empty_display_type = 'ARROWS'
ob_cube_013.lineart.crease_threshold = 0.0

# ---- collection membership
col_collection.objects.link(ob_cube)
col_collection.objects.link(ob_cube_001)
col_collection.objects.link(ob_cube_002)
col_collection.objects.link(ob_cube_003)
col_collection.objects.link(ob_cube_004)
col_collection.objects.link(ob_cube_005)
col_collection.objects.link(ob_cube_006)
col_collection.objects.link(ob_cube_007)
col_collection.objects.link(ob_cube_008)
col_collection.objects.link(ob_cube_009)
col_collection.objects.link(ob_cube_010)
col_collection.objects.link(ob_cube_011)
col_collection.objects.link(ob_cube_012)
col_collection.objects.link(ob_cube_013)

# ---- scene / render settings (as saved in the file)
scene.frame_start = 1; scene.frame_end = 250; scene.frame_set(69)
scene.render.engine = 'BLENDER_EEVEE_NEXT'
scene.cycles.use_denoising = False
scene.cycles.samples = 128
scene.cycles.sampling_pattern = 'TABULATED_SOBOL'
scene.cycles.use_adaptive_sampling = False
scene.cycles.use_light_tree = False
scene.view_settings.view_transform = 'Filmic'
bpy.context.view_layer.update()

# ---- added for rendering (the .blend has no active camera and no usable light): camera, sun
cam_auto = bpy.data.cameras.new('AutoCamera')
cam_auto.lens = 50.0
cam_auto.sensor_width = 36.0
cam_auto.clip_end = 1000.0
ob_auto_camera = bpy.data.objects.new('AutoCamera', cam_auto)
scene.collection.objects.link(ob_auto_camera)
ob_auto_camera.location = (12.7091, -14.8094, 12.5345)
ob_auto_camera.rotation_euler = (1.09748, -7.21219e-08, 0.694738)
scene.camera = ob_auto_camera
light_auto_sun = bpy.data.lights.new('AutoSun', 'SUN')
light_auto_sun.energy = 3.0
light_auto_sun.angle = 0.0523599
ob_auto_sun = bpy.data.objects.new('AutoSun', light_auto_sun)
scene.collection.objects.link(ob_auto_sun)
ob_auto_sun.rotation_euler = (0.872665, 0.174533, 0.523599)
bpy.context.view_layer.update()
